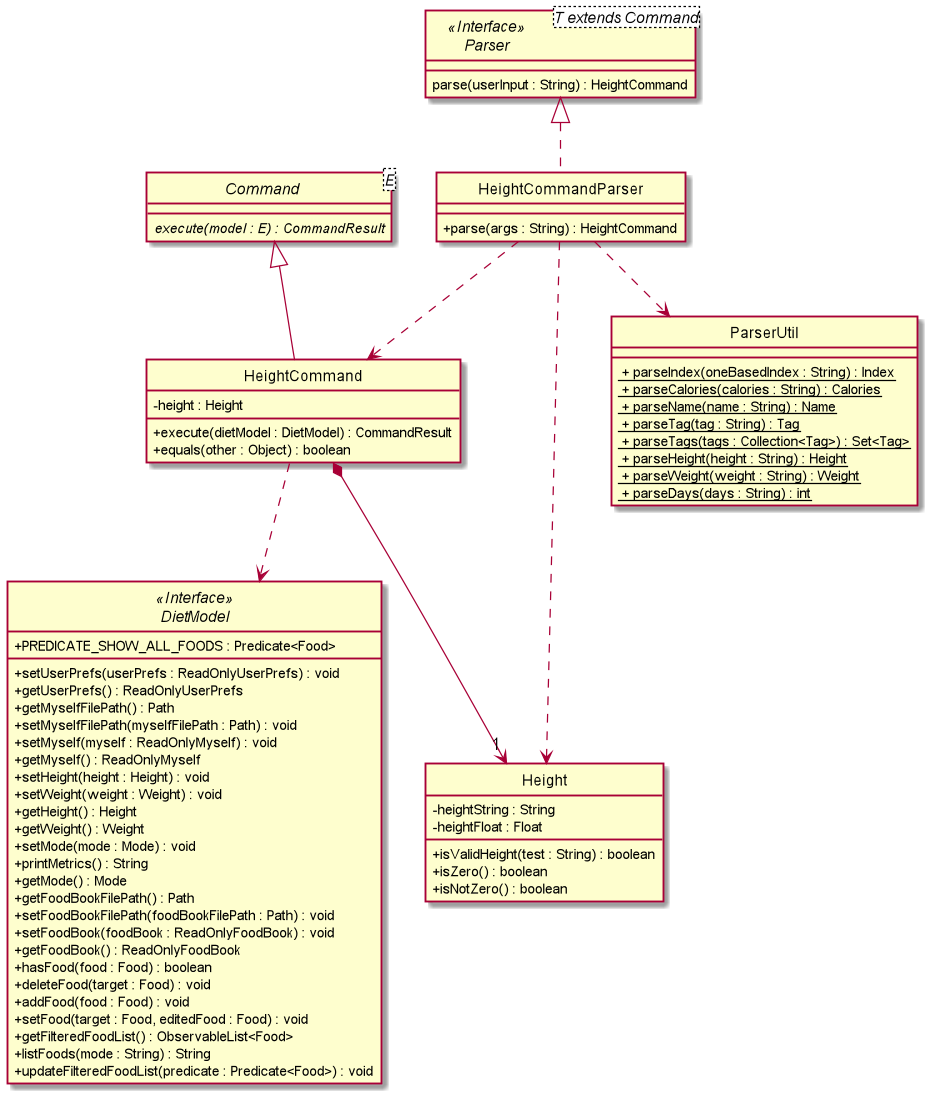

The diagram above was rendered by PlantUML. Its source (embedded in the PNG):
@startuml

skinparam backgroundColor #ffffff
skinparam classAttributeIconSize 0
hide circle

class HeightCommandParser implements Parser {
    + parse(args : String) : HeightCommand
}

interface Parser<T extends Command> <<Interface>> {
    parse(userInput : String) : HeightCommand
}

abstract class Command<E> {
    {abstract} execute(model : E) : CommandResult
}

class HeightCommand extends Command {
    - height : Height

    + execute(dietModel : DietModel) : CommandResult
    + equals(other : Object) : boolean

}

interface DietModel <<Interface>> {
    + PREDICATE_SHOW_ALL_FOODS : Predicate<Food>

    + setUserPrefs(userPrefs : ReadOnlyUserPrefs) : void
    + getUserPrefs() : ReadOnlyUserPrefs
    + getMyselfFilePath() : Path
    + setMyselfFilePath(myselfFilePath : Path) : void
    + setMyself(myself : ReadOnlyMyself) : void
    + getMyself() : ReadOnlyMyself
    + setHeight(height : Height) : void
    + setWeight(weight : Weight) : void
    + getHeight() : Height
    + getWeight() : Weight
    + setMode(mode : Mode) : void
    + printMetrics() : String
    + getMode() : Mode
    + getFoodBookFilePath() : Path
    + setFoodBookFilePath(foodBookFilePath : Path) : void
    + setFoodBook(foodBook : ReadOnlyFoodBook) : void
    + getFoodBook() : ReadOnlyFoodBook
    + hasFood(food : Food) : boolean
    + deleteFood(target : Food) : void
    + addFood(food : Food) : void
    + setFood(target : Food, editedFood : Food) : void
    + getFilteredFoodList() : ObservableList<Food>
    + listFoods(mode : String) : String
    + updateFilteredFoodList(predicate : Predicate<Food>) : void
}

class Height {
    - heightString : String
    - heightFloat : Float

    + isValidHeight(test : String) : boolean
    + isZero() : boolean
    + isNotZero() : boolean
}

class ParserUtil {
    <u> + parseIndex(oneBasedIndex : String) : Index
    <u> + parseCalories(calories : String) : Calories
    <u> + parseName(name : String) : Name
    <u> + parseTag(tag : String) : Tag
    <u> + parseTags(tags : Collection<Tag>) : Set<Tag>
    <u> + parseHeight(height : String) : Height
    <u> + parseWeight(weight : String) : Weight
    <u> + parseDays(days : String) : int
}

HeightCommand ..> DietModel
HeightCommandParser ..> HeightCommand
HeightCommandParser ..> Height
HeightCommandParser ..> ParserUtil
HeightCommand *--> "1" Height


@enduml